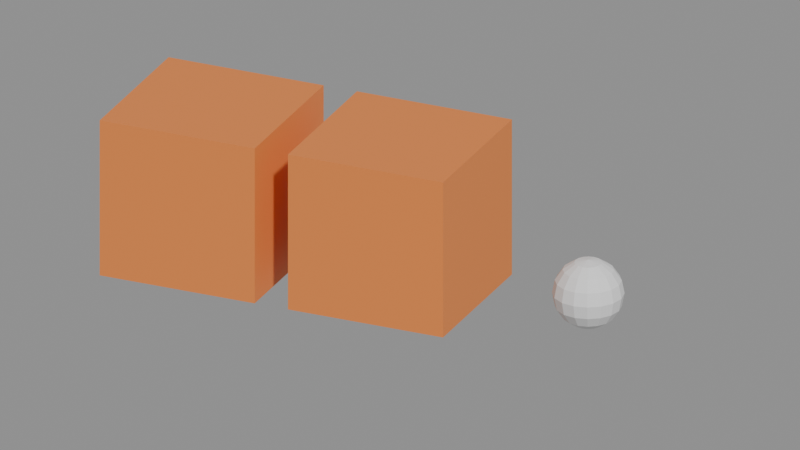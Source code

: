 # Source: ch13_02_bpy_shared_mesh.blend  (saved by Blender 5.3.31; exported with 4.5.12 LTS)
import bpy
from mathutils import Matrix  # noqa: F401  (used for matrix-valued properties, if any)

bpy.ops.wm.read_factory_settings(use_empty=True)
scene = bpy.context.scene
scene.name = 'SC_Atelier'

# ---- collections
col_col_props = bpy.data.collections.new('COL_Props'); scene.collection.children.link(col_col_props)

# ---- materials (node trees are filled in below, after node groups)
mat_mat_orange = bpy.data.materials.new('MAT_Orange')
mat_mat_orange.diffuse_color = (0.85, 0.25, 0.055, 1.0)

# ---- material node trees
mat_mat_orange.use_nodes = True; mat_mat_orange.node_tree.nodes.clear()
_N = mat_mat_orange.node_tree.nodes; _L = mat_mat_orange.node_tree.links
n0 = _N.new('ShaderNodeBsdfPrincipled'); n0.name = 'Principled BSDF'; n0.location = (-200, 100)
n0.inputs[0].default_value = (0.85, 0.25, 0.055, 1.0)
n0.inputs[10].default_value = 0.005
n1 = _N.new('ShaderNodeOutputMaterial'); n1.name = 'Material Output'; n1.location = (200, 100)
_L.new(n0.outputs[0], n1.inputs[0])
n1.is_active_output = True

# ---- cameras
cam_ca_atelier = bpy.data.cameras.new('CA_Atelier')
cam_ca_atelier.type = 'ORTHO'
cam_ca_atelier.clip_end = 200.0
cam_ca_atelier.ortho_scale = 6.6

# ---- meshes
me_me_crate_a = bpy.data.meshes.new('ME_Crate_A')
me_me_crate_a.from_pydata([(-0.7, -0.7, -0.7), (-0.7, -0.7, 0.7), (-0.7, 0.7, -0.7), (-0.7, 0.7, 0.7), (0.7, -0.7, -0.7), (0.7, -0.7, 0.7), (0.7, 0.7, -0.7), (0.7, 0.7, 0.7)], [], [(0, 1, 3, 2), (2, 3, 7, 6), (6, 7, 5, 4), (4, 5, 1, 0), (2, 6, 4, 0), (7, 3, 1, 5)])
_uv = me_me_crate_a.uv_layers.new(name='UVMap')
_uv.uv.foreach_set('vector', [0.375, 0.0, 0.625, 0.0, 0.625, 0.25, 0.375, 0.25, 0.375, 0.25, 0.625, 0.25, 0.625, 0.5, 0.375, 0.5, 0.375, 0.5, 0.625, 0.5, 0.625, 0.75, 0.375, 0.75, 0.375, 0.75, 0.625, 0.75, 0.625, 1.0, 0.375, 1.0, 0.125, 0.5, 0.375, 0.5, 0.375, 0.75, 0.125, 0.75, 0.625, 0.5, 0.875, 0.5, 0.875, 0.75, 0.625, 0.75])
me_me_crate_a.materials.append(mat_mat_orange)
me_me_crate_a.update()
me_sphere = bpy.data.meshes.new('Sphere')
me_sphere.from_pydata([(0.0, 0.0, 0.3), (0.0, 0.2121, 0.2121), (0.0, 0.2772, 0.1148), (0.0, 0.2772, -0.1148), (0.0, 0.1148, -0.2772), (0.0, 0.0, -0.3), (0.04393, 0.1061, 0.2772), (0.08118, 0.196, 0.2121), (0.1061, 0.2561, 0.1148), (0.1148, 0.2772, 0.0), (0.1061, 0.2561, -0.1148), (0.08118, 0.196, -0.2121), (0.04393, 0.1061, -0.2772), (0.08118, 0.08118, 0.2772), (0.15, 0.15, 0.2121), (0.196, 0.196, 0.1148), (0.2121, 0.2121, 0.0), (0.196, 0.196, -0.1148), (0.15, 0.15, -0.2121), (0.08118, 0.08118, -0.2772), (0.1061, 0.04393, 0.2772), (0.196, 0.08118, 0.2121), (0.2561, 0.1061, 0.1148), (0.2772, 0.1148, 0.0), (0.2561, 0.1061, -0.1148), (0.196, 0.08118, -0.2121), (0.1061, 0.04393, -0.2772), (0.1148, -1.49e-08, 0.2772), (0.2121, -2.98e-08, 0.2121), (0.2772, -2.235e-08, 0.1148), (0.3, -2.98e-08, 0.0), (0.2772, -2.235e-08, -0.1148), (0.2121, -2.98e-08, -0.2121), (0.1148, -1.49e-08, -0.2772), (0.1061, -0.04393, 0.2772), (0.196, -0.08118, 0.2121), (0.2561, -0.1061, 0.1148), (0.2772, -0.1148, 0.0), (0.2561, -0.1061, -0.1148), (0.196, -0.08118, -0.2121), (0.1061, -0.04393, -0.2772), (0.08118, -0.08118, 0.2772), (0.15, -0.15, 0.2121), (0.196, -0.196, 0.1148), (0.2121, -0.2121, 0.0), (0.196, -0.196, -0.1148), (0.15, -0.15, -0.2121), (0.08118, -0.08118, -0.2772), (0.04393, -0.1061, 0.2772), (0.08118, -0.196, 0.2121), (0.1061, -0.2561, 0.1148), (0.1148, -0.2772, 0.0), (0.1061, -0.2561, -0.1148), (0.08118, -0.196, -0.2121), (0.04393, -0.1061, -0.2772), (-3.353e-08, -0.1148, 0.2772), (-5.96e-08, -0.2121, 0.2121), (-5.215e-08, -0.2772, 0.1148), (-5.96e-08, -0.3, 0.0), (-5.215e-08, -0.2772, -0.1148), (-5.96e-08, -0.2121, -0.2121), (-3.353e-08, -0.1148, -0.2772), (-0.04393, -0.1061, 0.2772), (-0.08118, -0.196, 0.2121), (-0.1061, -0.2561, 0.1148), (-0.1148, -0.2772, 0.0), (-0.1061, -0.2561, -0.1148), (-0.08118, -0.196, -0.2121), (-0.04393, -0.1061, -0.2772), (-0.08118, -0.08118, 0.2772), (-0.15, -0.15, 0.2121), (-0.196, -0.196, 0.1148), (-0.2121, -0.2121, 0.0), (-0.196, -0.196, -0.1148), (-0.15, -0.15, -0.2121), (-0.08118, -0.08118, -0.2772), (-0.1061, -0.04393, 0.2772), (-0.196, -0.08118, 0.2121), (-0.2561, -0.1061, 0.1148), (-0.2772, -0.1148, 0.0), (-0.2561, -0.1061, -0.1148), (-0.196, -0.08118, -0.2121), (-0.1061, -0.04393, -0.2772), (-0.1148, 4.47e-08, 0.2772), (-0.2121, 1.118e-07, 0.2121), (-0.2772, 8.196e-08, 0.1148), (-0.3, 9.686e-08, 0.0), (-0.2772, 8.196e-08, -0.1148), (-0.2121, 1.118e-07, -0.2121), (-0.1148, 4.47e-08, -0.2772), (-0.1061, 0.04393, 0.2772), (-0.196, 0.08118, 0.2121), (-0.2561, 0.1061, 0.1148), (-0.2772, 0.1148, 0.0), (-0.2561, 0.1061, -0.1148), (-0.196, 0.08118, -0.2121), (-0.1061, 0.04393, -0.2772), (-0.08118, 0.08118, 0.2772), (-0.15, 0.15, 0.2121), (-0.196, 0.196, 0.1148), (-0.2121, 0.2121, 0.0), (-0.196, 0.196, -0.1148), (-0.15, 0.15, -0.2121), (-0.08118, 0.08118, -0.2772), (-0.04393, 0.1061, 0.2772), (-0.08118, 0.196, 0.2121), (-0.1061, 0.2561, 0.1148), (-0.1148, 0.2772, 0.0), (-0.1061, 0.2561, -0.1148), (-0.08118, 0.196, -0.2121), (-0.04393, 0.1061, -0.2772), (6.333e-08, 0.1148, 0.2772), (1.192e-07, 0.3, 0.0), (1.49e-07, 0.2121, -0.2121)], [], [(4, 113, 11, 12), (3, 112, 9, 10), (2, 1, 7, 8), (111, 0, 6), (5, 4, 12), (113, 3, 10, 11), (112, 2, 8, 9), (1, 111, 6, 7), (8, 7, 14, 15), (6, 0, 13), (5, 12, 19), (11, 10, 17, 18), (9, 8, 15, 16), (7, 6, 13, 14), (12, 11, 18, 19), (10, 9, 16, 17), (5, 19, 26), (18, 17, 24, 25), (16, 15, 22, 23), (14, 13, 20, 21), (19, 18, 25, 26), (17, 16, 23, 24), (15, 14, 21, 22), (13, 0, 20), (21, 20, 27, 28), (26, 25, 32, 33), (24, 23, 30, 31), (22, 21, 28, 29), (20, 0, 27), (5, 26, 33), (25, 24, 31, 32), (23, 22, 29, 30), (33, 32, 39, 40), (31, 30, 37, 38), (29, 28, 35, 36), (27, 0, 34), (5, 33, 40), (32, 31, 38, 39), (30, 29, 36, 37), (28, 27, 34, 35), (34, 0, 41), (5, 40, 47), (39, 38, 45, 46), (37, 36, 43, 44), (35, 34, 41, 42), (40, 39, 46, 47), (38, 37, 44, 45), (36, 35, 42, 43), (46, 45, 52, 53), (44, 43, 50, 51), (42, 41, 48, 49), (47, 46, 53, 54), (45, 44, 51, 52), (43, 42, 49, 50), (41, 0, 48), (5, 47, 54), (54, 53, 60, 61), (52, 51, 58, 59), (50, 49, 56, 57), (48, 0, 55), (5, 54, 61), (53, 52, 59, 60), (51, 50, 57, 58), (49, 48, 55, 56), (59, 58, 65, 66), (57, 56, 63, 64), (55, 0, 62), (5, 61, 68), (60, 59, 66, 67), (58, 57, 64, 65), (56, 55, 62, 63), (61, 60, 67, 68), (5, 68, 75), (67, 66, 73, 74), (65, 64, 71, 72), (63, 62, 69, 70), (68, 67, 74, 75), (66, 65, 72, 73), (64, 63, 70, 71), (62, 0, 69), (72, 71, 78, 79), (70, 69, 76, 77), (75, 74, 81, 82), (73, 72, 79, 80), (71, 70, 77, 78), (69, 0, 76), (5, 75, 82), (74, 73, 80, 81), (82, 81, 88, 89), (80, 79, 86, 87), (78, 77, 84, 85), (76, 0, 83), (5, 82, 89), (81, 80, 87, 88), (79, 78, 85, 86), (77, 76, 83, 84), (85, 84, 91, 92), (83, 0, 90), (5, 89, 96), (88, 87, 94, 95), (86, 85, 92, 93), (84, 83, 90, 91), (89, 88, 95, 96), (87, 86, 93, 94), (5, 96, 103), (95, 94, 101, 102), (93, 92, 99, 100), (91, 90, 97, 98), (96, 95, 102, 103), (94, 93, 100, 101), (92, 91, 98, 99), (90, 0, 97), (98, 97, 104, 105), (103, 102, 109, 110), (101, 100, 107, 108), (99, 98, 105, 106), (97, 0, 104), (5, 103, 110), (102, 101, 108, 109), (100, 99, 106, 107), (110, 109, 113, 4), (108, 107, 112, 3), (106, 105, 1, 2), (104, 0, 111), (5, 110, 4), (109, 108, 3, 113), (107, 106, 2, 112), (105, 104, 111, 1)])
_uv = me_sphere.uv_layers.new(name='UVMap')
_uv.uv.foreach_set('vector', [0.75, 0.125, 0.75, 0.25, 0.6875, 0.25, 0.6875, 0.125, 0.75, 0.375, 0.75, 0.5, 0.6875, 0.5, 0.6875, 0.375, 0.75, 0.625, 0.75, 0.75, 0.6875, 0.75, 0.6875, 0.625, 0.75, 0.875, 0.7187, 1.0, 0.6875, 0.875, 0.7188, 0.0, 0.75, 0.125, 0.6875, 0.125, 0.75, 0.25, 0.75, 0.375, 0.6875, 0.375, 0.6875, 0.25, 0.75, 0.5, 0.75, 0.625, 0.6875, 0.625, 0.6875, 0.5, 0.75, 0.75, 0.75, 0.875, 0.6875, 0.875, 0.6875, 0.75, 0.6875, 0.625, 0.6875, 0.75, 0.625, 0.75, 0.625, 0.625, 0.6875, 0.875, 0.6562, 1.0, 0.625, 0.875, 0.6562, 0.0, 0.6875, 0.125, 0.625, 0.125, 0.6875, 0.25, 0.6875, 0.375, 0.625, 0.375, 0.625, 0.25, 0.6875, 0.5, 0.6875, 0.625, 0.625, 0.625, 0.625, 0.5, 0.6875, 0.75, 0.6875, 0.875, 0.625, 0.875, 0.625, 0.75, 0.6875, 0.125, 0.6875, 0.25, 0.625, 0.25, 0.625, 0.125, 0.6875, 0.375, 0.6875, 0.5, 0.625, 0.5, 0.625, 0.375, 0.5938, 0.0, 0.625, 0.125, 0.5625, 0.125, 0.625, 0.25, 0.625, 0.375, 0.5625, 0.375, 0.5625, 0.25, 0.625, 0.5, 0.625, 0.625, 0.5625, 0.625, 0.5625, 0.5, 0.625, 0.75, 0.625, 0.875, 0.5625, 0.875, 0.5625, 0.75, 0.625, 0.125, 0.625, 0.25, 0.5625, 0.25, 0.5625, 0.125, 0.625, 0.375, 0.625, 0.5, 0.5625, 0.5, 0.5625, 0.375, 0.625, 0.625, 0.625, 0.75, 0.5625, 0.75, 0.5625, 0.625, 0.625, 0.875, 0.5938, 1.0, 0.5625, 0.875, 0.5625, 0.75, 0.5625, 0.875, 0.5, 0.875, 0.5, 0.75, 0.5625, 0.125, 0.5625, 0.25, 0.5, 0.25, 0.5, 0.125, 0.5625, 0.375, 0.5625, 0.5, 0.5, 0.5, 0.5, 0.375, 0.5625, 0.625, 0.5625, 0.75, 0.5, 0.75, 0.5, 0.625, 0.5625, 0.875, 0.5312, 1.0, 0.5, 0.875, 0.5312, 0.0, 0.5625, 0.125, 0.5, 0.125, 0.5625, 0.25, 0.5625, 0.375, 0.5, 0.375, 0.5, 0.25, 0.5625, 0.5, 0.5625, 0.625, 0.5, 0.625, 0.5, 0.5, 0.5, 0.125, 0.5, 0.25, 0.4375, 0.25, 0.4375, 0.125, 0.5, 0.375, 0.5, 0.5, 0.4375, 0.5, 0.4375, 0.375, 0.5, 0.625, 0.5, 0.75, 0.4375, 0.75, 0.4375, 0.625, 0.5, 0.875, 0.4687, 1.0, 0.4375, 0.875, 0.4687, 0.0, 0.5, 0.125, 0.4375, 0.125, 0.5, 0.25, 0.5, 0.375, 0.4375, 0.375, 0.4375, 0.25, 0.5, 0.5, 0.5, 0.625, 0.4375, 0.625, 0.4375, 0.5, 0.5, 0.75, 0.5, 0.875, 0.4375, 0.875, 0.4375, 0.75, 0.4375, 0.875, 0.4062, 1.0, 0.375, 0.875, 0.4062, 0.0, 0.4375, 0.125, 0.375, 0.125, 0.4375, 0.25, 0.4375, 0.375, 0.375, 0.375, 0.375, 0.25, 0.4375, 0.5, 0.4375, 0.625, 0.375, 0.625, 0.375, 0.5, 0.4375, 0.75, 0.4375, 0.875, 0.375, 0.875, 0.375, 0.75, 0.4375, 0.125, 0.4375, 0.25, 0.375, 0.25, 0.375, 0.125, 0.4375, 0.375, 0.4375, 0.5, 0.375, 0.5, 0.375, 0.375, 0.4375, 0.625, 0.4375, 0.75, 0.375, 0.75, 0.375, 0.625, 0.375, 0.25, 0.375, 0.375, 0.3125, 0.375, 0.3125, 0.25, 0.375, 0.5, 0.375, 0.625, 0.3125, 0.625, 0.3125, 0.5, 0.375, 0.75, 0.375, 0.875, 0.3125, 0.875, 0.3125, 0.75, 0.375, 0.125, 0.375, 0.25, 0.3125, 0.25, 0.3125, 0.125, 0.375, 0.375, 0.375, 0.5, 0.3125, 0.5, 0.3125, 0.375, 0.375, 0.625, 0.375, 0.75, 0.3125, 0.75, 0.3125, 0.625, 0.375, 0.875, 0.3437, 1.0, 0.3125, 0.875, 0.3437, 0.0, 0.375, 0.125, 0.3125, 0.125, 0.3125, 0.125, 0.3125, 0.25, 0.25, 0.25, 0.25, 0.125, 0.3125, 0.375, 0.3125, 0.5, 0.25, 0.5, 0.25, 0.375, 0.3125, 0.625, 0.3125, 0.75, 0.25, 0.75, 0.25, 0.625, 0.3125, 0.875, 0.2812, 1.0, 0.25, 0.875, 0.2812, 0.0, 0.3125, 0.125, 0.25, 0.125, 0.3125, 0.25, 0.3125, 0.375, 0.25, 0.375, 0.25, 0.25, 0.3125, 0.5, 0.3125, 0.625, 0.25, 0.625, 0.25, 0.5, 0.3125, 0.75, 0.3125, 0.875, 0.25, 0.875, 0.25, 0.75, 0.25, 0.375, 0.25, 0.5, 0.1875, 0.5, 0.1875, 0.375, 0.25, 0.625, 0.25, 0.75, 0.1875, 0.75, 0.1875, 0.625, 0.25, 0.875, 0.2187, 1.0, 0.1875, 0.875, 0.2187, 0.0, 0.25, 0.125, 0.1875, 0.125, 0.25, 0.25, 0.25, 0.375, 0.1875, 0.375, 0.1875, 0.25, 0.25, 0.5, 0.25, 0.625, 0.1875, 0.625, 0.1875, 0.5, 0.25, 0.75, 0.25, 0.875, 0.1875, 0.875, 0.1875, 0.75, 0.25, 0.125, 0.25, 0.25, 0.1875, 0.25, 0.1875, 0.125, 0.1562, 0.0, 0.1875, 0.125, 0.125, 0.125, 0.1875, 0.25, 0.1875, 0.375, 0.125, 0.375, 0.125, 0.25, 0.1875, 0.5, 0.1875, 0.625, 0.125, 0.625, 0.125, 0.5, 0.1875, 0.75, 0.1875, 0.875, 0.125, 0.875, 0.125, 0.75, 0.1875, 0.125, 0.1875, 0.25, 0.125, 0.25, 0.125, 0.125, 0.1875, 0.375, 0.1875, 0.5, 0.125, 0.5, 0.125, 0.375, 0.1875, 0.625, 0.1875, 0.75, 0.125, 0.75, 0.125, 0.625, 0.1875, 0.875, 0.1562, 1.0, 0.125, 0.875, 0.125, 0.5, 0.125, 0.625, 0.0625, 0.625, 0.0625, 0.5, 0.125, 0.75, 0.125, 0.875, 0.0625, 0.875, 0.0625, 0.75, 0.125, 0.125, 0.125, 0.25, 0.0625, 0.25, 0.0625, 0.125, 0.125, 0.375, 0.125, 0.5, 0.0625, 0.5, 0.0625, 0.375, 0.125, 0.625, 0.125, 0.75, 0.0625, 0.75, 0.0625, 0.625, 0.125, 0.875, 0.09375, 1.0, 0.0625, 0.875, 0.09375, 0.0, 0.125, 0.125, 0.0625, 0.125, 0.125, 0.25, 0.125, 0.375, 0.0625, 0.375, 0.0625, 0.25, 0.0625, 0.125, 0.0625, 0.25, 0.0, 0.25, 0.0, 0.125, 0.0625, 0.375, 0.0625, 0.5, 0.0, 0.5, 0.0, 0.375, 0.0625, 0.625, 0.0625, 0.75, 0.0, 0.75, 0.0, 0.625, 0.0625, 0.875, 0.03125, 1.0, 0.0, 0.875, 0.03125, 0.0, 0.0625, 0.125, 0.0, 0.125, 0.0625, 0.25, 0.0625, 0.375, 0.0, 0.375, 0.0, 0.25, 0.0625, 0.5, 0.0625, 0.625, 0.0, 0.625, 0.0, 0.5, 0.0625, 0.75, 0.0625, 0.875, 0.0, 0.875, 0.0, 0.75, 1.0, 0.625, 1.0, 0.75, 0.9375, 0.75, 0.9375, 0.625, 1.0, 0.875, 0.9687, 1.0, 0.9375, 0.875, 0.9687, 0.0, 1.0, 0.125, 0.9375, 0.125, 1.0, 0.25, 1.0, 0.375, 0.9375, 0.375, 0.9375, 0.25, 1.0, 0.5, 1.0, 0.625, 0.9375, 0.625, 0.9375, 0.5, 1.0, 0.75, 1.0, 0.875, 0.9375, 0.875, 0.9375, 0.75, 1.0, 0.125, 1.0, 0.25, 0.9375, 0.25, 0.9375, 0.125, 1.0, 0.375, 1.0, 0.5, 0.9375, 0.5, 0.9375, 0.375, 0.9062, 0.0, 0.9375, 0.125, 0.875, 0.125, 0.9375, 0.25, 0.9375, 0.375, 0.875, 0.375, 0.875, 0.25, 0.9375, 0.5, 0.9375, 0.625, 0.875, 0.625, 0.875, 0.5, 0.9375, 0.75, 0.9375, 0.875, 0.875, 0.875, 0.875, 0.75, 0.9375, 0.125, 0.9375, 0.25, 0.875, 0.25, 0.875, 0.125, 0.9375, 0.375, 0.9375, 0.5, 0.875, 0.5, 0.875, 0.375, 0.9375, 0.625, 0.9375, 0.75, 0.875, 0.75, 0.875, 0.625, 0.9375, 0.875, 0.9062, 1.0, 0.875, 0.875, 0.875, 0.75, 0.875, 0.875, 0.8125, 0.875, 0.8125, 0.75, 0.875, 0.125, 0.875, 0.25, 0.8125, 0.25, 0.8125, 0.125, 0.875, 0.375, 0.875, 0.5, 0.8125, 0.5, 0.8125, 0.375, 0.875, 0.625, 0.875, 0.75, 0.8125, 0.75, 0.8125, 0.625, 0.875, 0.875, 0.8437, 1.0, 0.8125, 0.875, 0.8437, 0.0, 0.875, 0.125, 0.8125, 0.125, 0.875, 0.25, 0.875, 0.375, 0.8125, 0.375, 0.8125, 0.25, 0.875, 0.5, 0.875, 0.625, 0.8125, 0.625, 0.8125, 0.5, 0.8125, 0.125, 0.8125, 0.25, 0.75, 0.25, 0.75, 0.125, 0.8125, 0.375, 0.8125, 0.5, 0.75, 0.5, 0.75, 0.375, 0.8125, 0.625, 0.8125, 0.75, 0.75, 0.75, 0.75, 0.625, 0.8125, 0.875, 0.7812, 1.0, 0.75, 0.875, 0.7812, 0.0, 0.8125, 0.125, 0.75, 0.125, 0.8125, 0.25, 0.8125, 0.375, 0.75, 0.375, 0.75, 0.25, 0.8125, 0.5, 0.8125, 0.625, 0.75, 0.625, 0.75, 0.5, 0.8125, 0.75, 0.8125, 0.875, 0.75, 0.875, 0.75, 0.75])
me_sphere.update()

# ---- objects
ob_cam_atelier = bpy.data.objects.new('CAM_Atelier', cam_ca_atelier)
ob_geo_crate_a = bpy.data.objects.new('GEO_Crate_A', me_me_crate_a)
ob_geo_crate_b = bpy.data.objects.new('GEO_Crate_B', me_me_crate_a)
ob_geo_marker = bpy.data.objects.new('GEO_Marker', me_sphere)

# ---- transforms, parenting, visibility, modifiers, constraints
ob_cam_atelier.location = (4.0, -9.0, 5.0)
ob_cam_atelier.rotation_euler = (1.151, -1.658e-08, 0.4182)
ob_geo_crate_a.location = (-1.7, 0.0, 0.7)
ob_geo_crate_b.location = (0.0, 0.0, 0.7)
ob_geo_marker.location = (1.7, 0.0, 0.3)

# ---- collection membership
scene.collection.objects.link(ob_cam_atelier)
col_col_props.objects.link(ob_geo_crate_a)
col_col_props.objects.link(ob_geo_crate_b)
col_col_props.objects.link(ob_geo_marker)

# ---- scene / render settings (as saved in the file)
scene.camera = ob_cam_atelier
scene.frame_start = 1; scene.frame_end = 250; scene.frame_set(1)
scene.render.engine = 'BLENDER_WORKBENCH'
scene.render.resolution_x = 960
scene.render.resolution_y = 540
scene.render.bake_bias = 0.0
scene.render.bake_samples = 0
scene.render.compositor_device = 'GPU'
scene.eevee.use_volume_custom_range = False
scene.eevee.fast_gi_thickness_near = 0.1
scene.eevee.fast_gi_thickness_far = 0.0
scene.eevee.ray_tracing_options.screen_trace_thickness = 0.1
bpy.context.view_layer.update()

# ---- added for rendering (the .blend has no usable light): sun + grey world if the file has none
light_auto_sun = bpy.data.lights.new('AutoSun', 'SUN')
light_auto_sun.energy = 3.0
light_auto_sun.angle = 0.0523599
ob_auto_sun = bpy.data.objects.new('AutoSun', light_auto_sun)
scene.collection.objects.link(ob_auto_sun)
ob_auto_sun.rotation_euler = (0.872665, 0.174533, 0.523599)
if scene.world is None:
    world_auto = bpy.data.worlds.new('AutoWorld')
    world_auto.color = (0.3, 0.3, 0.3)
    scene.world = world_auto
bpy.context.view_layer.update()
